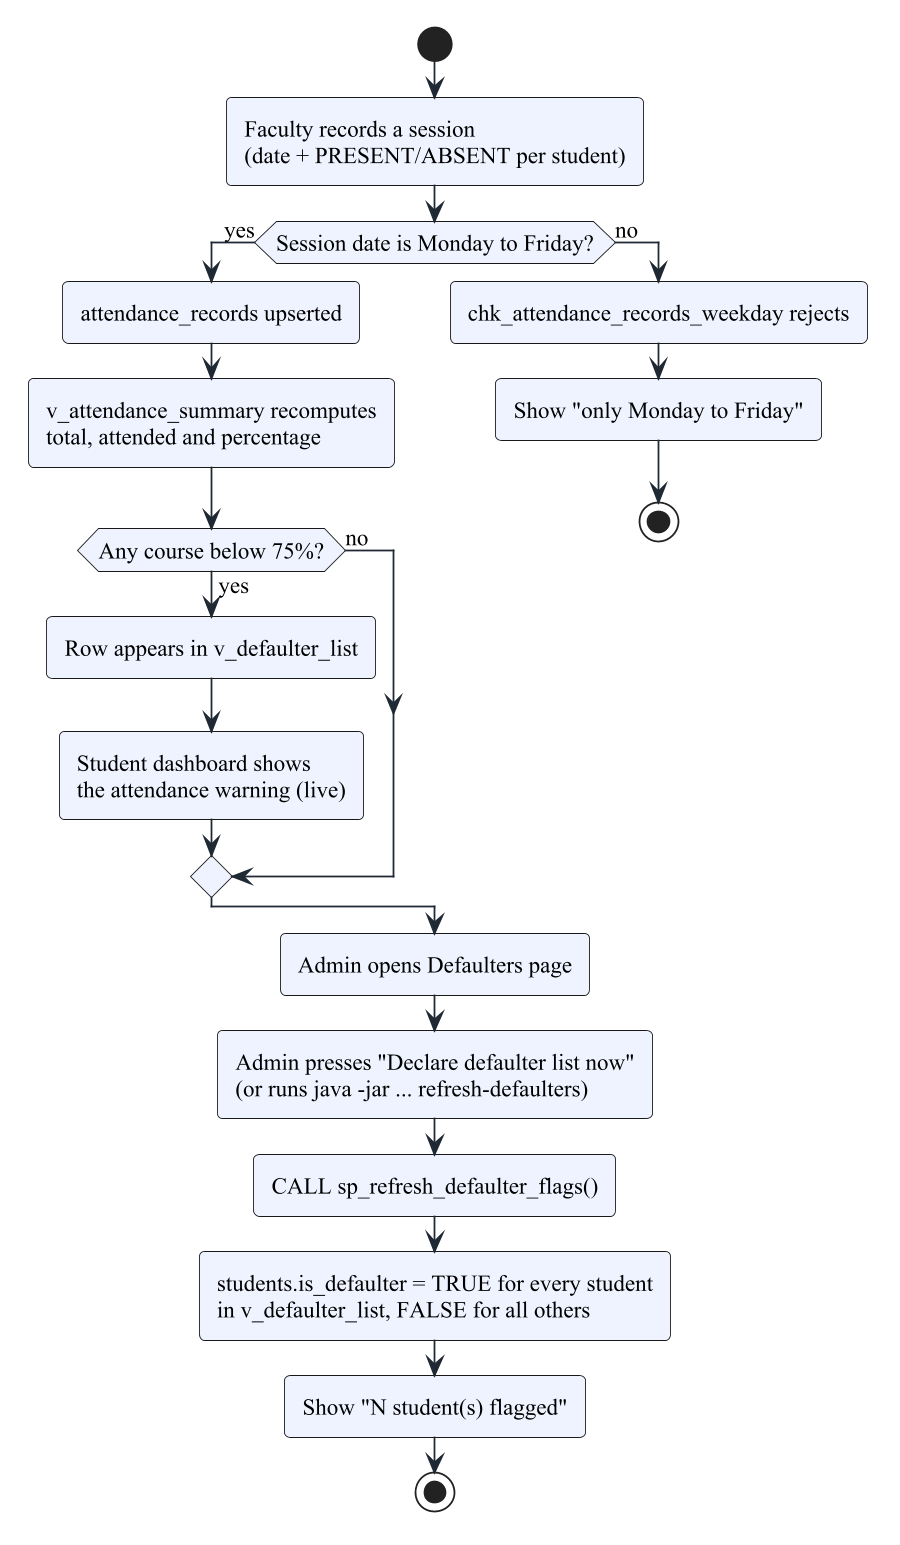

The diagram above was rendered by PlantUML. Its source (embedded in the PNG):
@startuml d08_activity_defaulters
!include _style.iuml
' Figure title: Activity diagram: from attendance to a declared defaulter

start
:Faculty records a session
(date + PRESENT/ABSENT per student);
if (Session date is Monday to Friday?) then (yes)
  :attendance_records upserted;
  :v_attendance_summary recomputes
  total, attended and percentage;
  if (Any course below 75%?) then (yes)
    :Row appears in v_defaulter_list;
    :Student dashboard shows
    the attendance warning (live);
  else (no)
  endif
else (no)
  :chk_attendance_records_weekday rejects;
  :Show "only Monday to Friday";
  stop
endif
:Admin opens Defaulters page;
:Admin presses "Declare defaulter list now"
(or runs java -jar ... refresh-defaulters);
:CALL sp_refresh_defaulter_flags();
:students.is_defaulter = TRUE for every student
in v_defaulter_list, FALSE for all others;
:Show "N student(s) flagged";
stop
@enduml